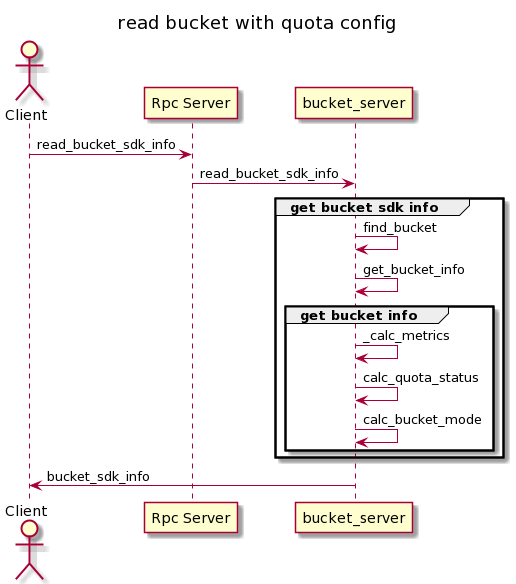

The diagram above was rendered by PlantUML. Its source (embedded in the PNG):
@startuml
/'To generate png file, use https://www.plantuml.com/plantuml '/

title read bucket with quota config

scale 1

actor Client order 10
participant "Rpc Server" as RS order 20
participant "bucket_server" as BS order 30

Client ->  RS: read_bucket_sdk_info
RS -> BS: read_bucket_sdk_info
group get bucket sdk info
    BS -> BS: find_bucket
    BS -> BS: get_bucket_info
    group get bucket info
        BS -> BS: _calc_metrics
        BS -> BS: calc_quota_status
        BS -> BS: calc_bucket_mode
    end
end
BS -> Client: bucket_sdk_info
@enduml